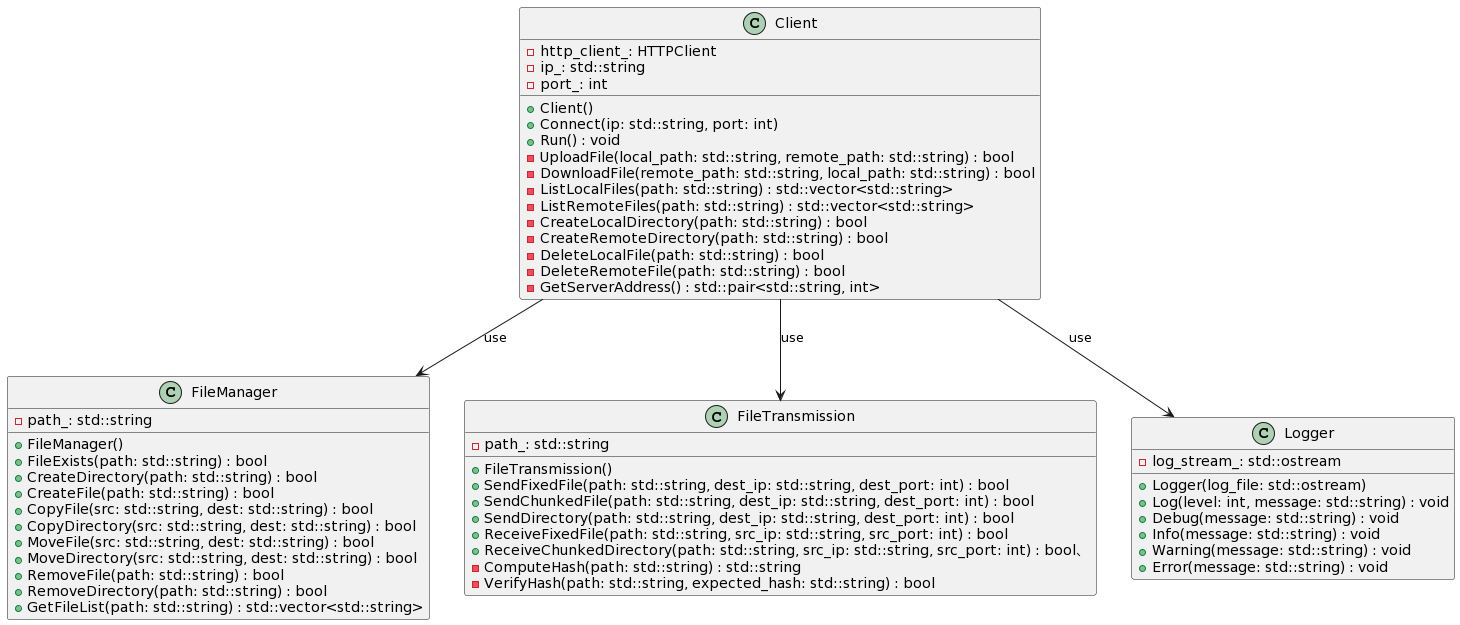

The diagram above was rendered by PlantUML. Its source (embedded in the PNG):
@startuml
class FileManager {
  +FileManager()
  +FileExists(path: std::string) : bool
  +CreateDirectory(path: std::string) : bool
  +CreateFile(path: std::string) : bool
  +CopyFile(src: std::string, dest: std::string) : bool
  +CopyDirectory(src: std::string, dest: std::string) : bool
  +MoveFile(src: std::string, dest: std::string) : bool
  +MoveDirectory(src: std::string, dest: std::string) : bool
  +RemoveFile(path: std::string) : bool
  +RemoveDirectory(path: std::string) : bool
  +GetFileList(path: std::string) : std::vector<std::string>
  -path_: std::string
}

class FileTransmission {
  +FileTransmission()
  +SendFixedFile(path: std::string, dest_ip: std::string, dest_port: int) : bool
  +SendChunkedFile(path: std::string, dest_ip: std::string, dest_port: int) : bool
  +SendDirectory(path: std::string, dest_ip: std::string, dest_port: int) : bool
  +ReceiveFixedFile(path: std::string, src_ip: std::string, src_port: int) : bool
  +ReceiveChunkedDirectory(path: std::string, src_ip: std::string, src_port: int) : bool、
  -ComputeHash(path: std::string) : std::string
  -VerifyHash(path: std::string, expected_hash: std::string) : bool
  -path_: std::string
}

class Logger {
  +Logger(log_file: std::ostream)
  +Log(level: int, message: std::string) : void
  +Debug(message: std::string) : void
  +Info(message: std::string) : void
  +Warning(message: std::string) : void
  +Error(message: std::string) : void
  -log_stream_: std::ostream
}


class Client {
  +Client()
  +Connect(ip: std::string, port: int)
  +Run() : void
  -UploadFile(local_path: std::string, remote_path: std::string) : bool
  -DownloadFile(remote_path: std::string, local_path: std::string) : bool
  -ListLocalFiles(path: std::string) : std::vector<std::string>
  -ListRemoteFiles(path: std::string) : std::vector<std::string>
  -CreateLocalDirectory(path: std::string) : bool
  -CreateRemoteDirectory(path: std::string) : bool
  -DeleteLocalFile(path: std::string) : bool
  -DeleteRemoteFile(path: std::string) : bool
  -GetServerAddress() : std::pair<std::string, int>
  -http_client_: HTTPClient
  -ip_: std::string
  -port_: int
}



Client --> Logger :use
Client --> FileManager :use
Client --> FileTransmission :use
@enduml